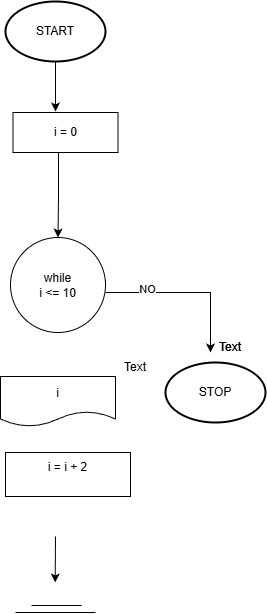

The diagram above was exported from draw.io. Its source (the exported page's mxGraphModel, read from the mxfile embedded in the PNG):
<mxGraphModel dx="706" dy="783" grid="1" gridSize="10" guides="1" tooltips="1" connect="1" arrows="1" fold="1" page="1" pageScale="1" pageWidth="850" pageHeight="1100" math="0" shadow="0">
  <root>
    <mxCell id="0" />
    <mxCell id="1" parent="0" />
    <mxCell id="Y2cnKjQvWflj-nBy5q-N-7" edge="1" parent="1" source="Y2cnKjQvWflj-nBy5q-N-8" style="edgeStyle=orthogonalEdgeStyle;rounded=0;orthogonalLoop=1;jettySize=auto;html=1;" value="">
      <mxGeometry relative="1" as="geometry">
        <Array as="points">
          <mxPoint x="420" y="225" />
        </Array>
        <mxPoint x="420" y="225" as="targetPoint" />
      </mxGeometry>
    </mxCell>
    <mxCell id="Y2cnKjQvWflj-nBy5q-N-8" parent="1" style="strokeWidth=2;html=1;shape=mxgraph.flowchart.start_1;whiteSpace=wrap;" value="START" vertex="1">
      <mxGeometry height="60" width="100" x="370" y="115" as="geometry" />
    </mxCell>
    <mxCell id="Y2cnKjQvWflj-nBy5q-N-9" edge="1" parent="1" style="edgeStyle=orthogonalEdgeStyle;rounded=0;orthogonalLoop=1;jettySize=auto;html=1;entryX=0.5;entryY=0;entryDx=0;entryDy=0;">
      <mxGeometry relative="1" as="geometry">
        <Array as="points">
          <mxPoint x="575" y="406" />
        </Array>
        <mxPoint x="470" y="406" as="sourcePoint" />
        <mxPoint x="575" y="466" as="targetPoint" />
      </mxGeometry>
    </mxCell>
    <mxCell id="Y2cnKjQvWflj-nBy5q-N-10" connectable="0" parent="Y2cnKjQvWflj-nBy5q-N-9" style="edgeLabel;html=1;align=center;verticalAlign=middle;resizable=0;points=[];" value="NO" vertex="1">
      <mxGeometry relative="1" x="-0.4973" y="3" as="geometry">
        <mxPoint as="offset" />
      </mxGeometry>
    </mxCell>
    <mxCell id="Y2cnKjQvWflj-nBy5q-N-13" parent="1" style="strokeWidth=2;html=1;shape=mxgraph.flowchart.start_1;whiteSpace=wrap;" value="STOP" vertex="1">
      <mxGeometry height="60" width="100" x="530" y="476" as="geometry" />
    </mxCell>
    <mxCell id="Y2cnKjQvWflj-nBy5q-N-15" parent="1" style="ellipse;whiteSpace=wrap;html=1;aspect=fixed;" value="&lt;div&gt;while&lt;/div&gt;i &amp;lt;= 10" vertex="1">
      <mxGeometry height="95" width="95" x="375" y="351" as="geometry" />
    </mxCell>
    <mxCell id="Y2cnKjQvWflj-nBy5q-N-16" edge="1" parent="1" style="endArrow=classic;html=1;rounded=0;" value="">
      <mxGeometry height="50" relative="1" width="50" as="geometry">
        <mxPoint x="420" y="650" as="sourcePoint" />
        <mxPoint x="419.6600000000001" y="696" as="targetPoint" />
      </mxGeometry>
    </mxCell>
    <mxCell id="Y2cnKjQvWflj-nBy5q-N-17" edge="1" parent="1" style="endArrow=none;html=1;rounded=0;" value="">
      <mxGeometry height="50" relative="1" width="50" as="geometry">
        <mxPoint x="396" y="719" as="sourcePoint" />
        <mxPoint x="446" y="719" as="targetPoint" />
      </mxGeometry>
    </mxCell>
    <mxCell id="Y2cnKjQvWflj-nBy5q-N-18" edge="1" parent="1" style="endArrow=none;html=1;rounded=0;" value="">
      <mxGeometry height="50" relative="1" width="50" as="geometry">
        <mxPoint x="380" y="726" as="sourcePoint" />
        <mxPoint x="460" y="726" as="targetPoint" />
      </mxGeometry>
    </mxCell>
    <mxCell id="Y2cnKjQvWflj-nBy5q-N-19" parent="1" style="text;html=1;whiteSpace=wrap;strokeColor=none;fillColor=none;align=center;verticalAlign=middle;rounded=0;" value="Text" vertex="1">
      <mxGeometry height="30" width="60" x="565" y="446" as="geometry" />
    </mxCell>
    <mxCell id="Y2cnKjQvWflj-nBy5q-N-21" parent="1" style="text;html=1;whiteSpace=wrap;strokeColor=none;fillColor=none;align=center;verticalAlign=middle;rounded=0;" value="Text" vertex="1">
      <mxGeometry height="30" width="60" x="565" y="446" as="geometry" />
    </mxCell>
    <mxCell id="Y2cnKjQvWflj-nBy5q-N-23" edge="1" parent="1" source="Y2cnKjQvWflj-nBy5q-N-24" style="edgeStyle=orthogonalEdgeStyle;rounded=0;orthogonalLoop=1;jettySize=auto;html=1;" target="Y2cnKjQvWflj-nBy5q-N-15" value="">
      <mxGeometry relative="1" as="geometry">
        <Array as="points">
          <mxPoint x="423" y="308" />
        </Array>
      </mxGeometry>
    </mxCell>
    <mxCell id="Y2cnKjQvWflj-nBy5q-N-24" parent="1" style="rounded=0;whiteSpace=wrap;html=1;" value="i = 0" vertex="1">
      <mxGeometry height="40" width="105" x="377.5" y="226" as="geometry" />
    </mxCell>
    <mxCell id="Y2cnKjQvWflj-nBy5q-N-26" parent="1" style="text;html=1;whiteSpace=wrap;strokeColor=none;fillColor=none;align=center;verticalAlign=middle;rounded=0;" value="Text" vertex="1">
      <mxGeometry height="30" width="60" x="470" y="466" as="geometry" />
    </mxCell>
    <mxCell id="Y2cnKjQvWflj-nBy5q-N-38" parent="1" style="rounded=0;whiteSpace=wrap;html=1;" value="i = i + 2&lt;div&gt;&lt;br&gt;&lt;/div&gt;" vertex="1">
      <mxGeometry height="44" width="125" x="370" y="566" as="geometry" />
    </mxCell>
    <mxCell id="Y2cnKjQvWflj-nBy5q-N-40" parent="1" style="shape=document;whiteSpace=wrap;html=1;boundedLbl=1;" value="i" vertex="1">
      <mxGeometry height="50" width="115" x="365" y="490" as="geometry" />
    </mxCell>
  </root>
</mxGraphModel>